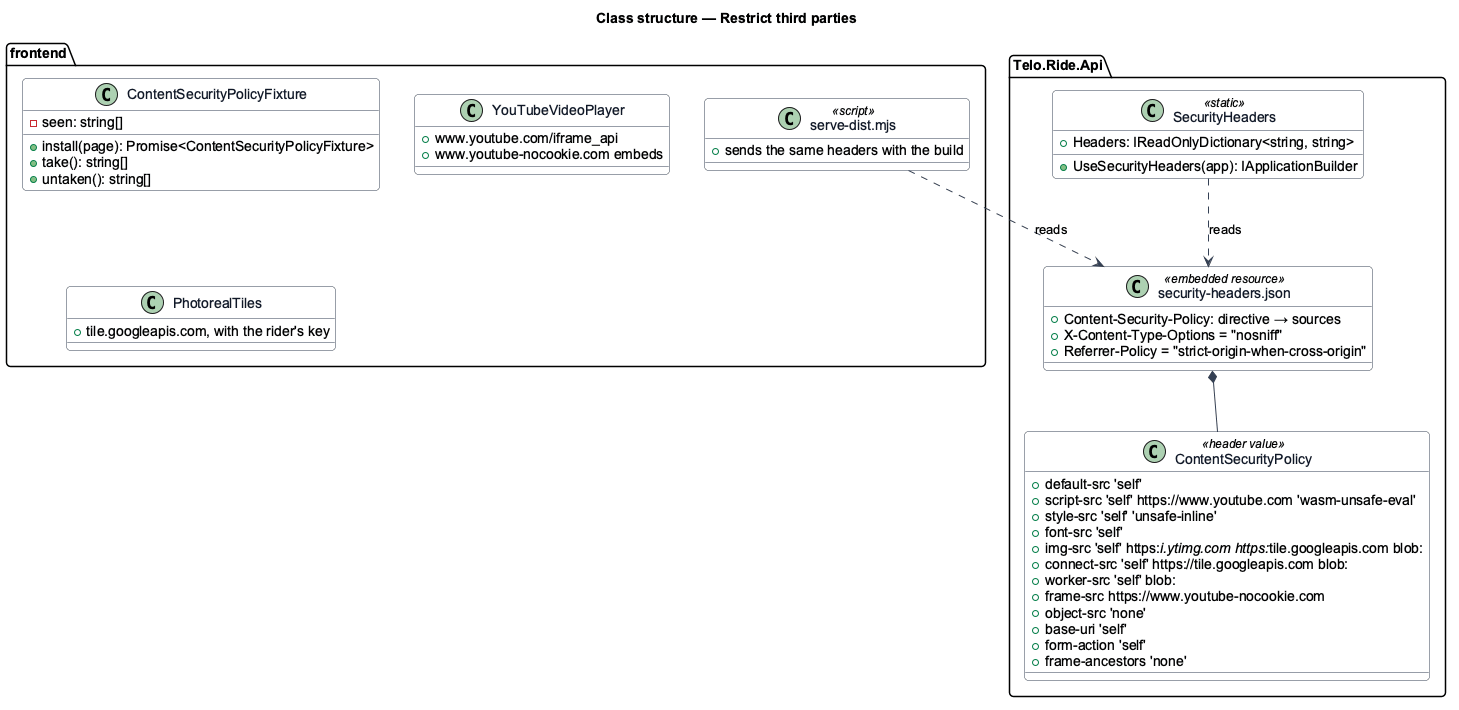

The diagram above was rendered by PlantUML. Its source (embedded in the PNG):
@startuml
set separator none
' --- shared skin header ---
skinparam backgroundColor #FFFFFF
skinparam shadowing false
skinparam roundcorner 8
skinparam defaultFontName Arial
skinparam ArrowColor #344054
skinparam class {
  BorderColor #344054
  FontColor #101828
  BackgroundColor #F9FAFB
}
' --------------------------
title Class structure — Restrict third parties
package "Telo.Ride.Api" {
  class "security-headers.json" as File <<embedded resource>> {
    +Content-Security-Policy: directive → sources
    +X-Content-Type-Options = "nosniff"
    +Referrer-Policy = "strict-origin-when-cross-origin"
  }
  class ContentSecurityPolicy <<header value>> {
    +default-src 'self'
    +script-src 'self' https://www.youtube.com 'wasm-unsafe-eval'
    +style-src 'self' 'unsafe-inline'
    +font-src 'self'
    +img-src 'self' https://i.ytimg.com https://tile.googleapis.com blob:
    +connect-src 'self' https://tile.googleapis.com blob:
    +worker-src 'self' blob:
    +frame-src https://www.youtube-nocookie.com
    +object-src 'none'
    +base-uri 'self'
    +form-action 'self'
    +frame-ancestors 'none'
  }
  class SecurityHeaders <<static>> {
    +Headers: IReadOnlyDictionary<string, string>
    +UseSecurityHeaders(app): IApplicationBuilder
  }
  File *-- ContentSecurityPolicy
  SecurityHeaders ..> File : reads
}
package "frontend" {
  class "serve-dist.mjs" as Serve <<script>> {
    +sends the same headers with the build
  }
  class ContentSecurityPolicyFixture {
    -seen: string[]
    +install(page): Promise<ContentSecurityPolicyFixture>
    +take(): string[]
    +untaken(): string[]
  }
  class YouTubeVideoPlayer {
    +www.youtube.com/iframe_api
    +www.youtube-nocookie.com embeds
  }
  class PhotorealTiles {
    +tile.googleapis.com, with the rider's key
  }
}
Serve ..> File : reads
@enduml